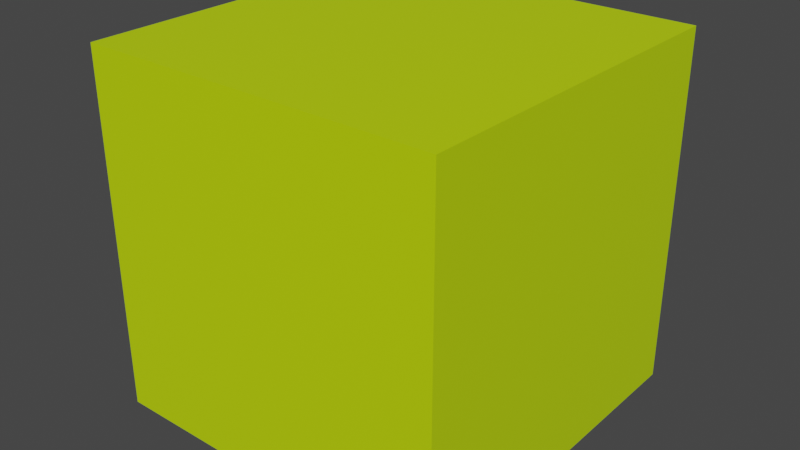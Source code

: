 # Source: Biomass.blend  (saved by Blender 2.93.21; exported with 4.5.12 LTS)
import bpy
from mathutils import Matrix  # noqa: F401  (used for matrix-valued properties, if any)

bpy.ops.wm.read_factory_settings(use_empty=True)
scene = bpy.context.scene
scene.name = 'Scene'

# ---- collections
col_collection = bpy.data.collections.new('Collection'); scene.collection.children.link(col_collection)

# ---- materials (node trees are filled in below, after node groups)
mat_biomass = bpy.data.materials.new('Biomass')
mat_biomass.use_transparent_shadow = False

# ---- material node trees
mat_biomass.use_nodes = True; mat_biomass.node_tree.nodes.clear()
_N = mat_biomass.node_tree.nodes; _L = mat_biomass.node_tree.links
n0 = _N.new('ShaderNodeBsdfPrincipled'); n0.name = 'Principled BSDF'; n0.location = (10, 300)
n0.distribution = 'GGX'
n0.subsurface_method = 'BURLEY'
n0.inputs[0].default_value = (0.5479, 0.8, 0.0, 1.0)
n0.inputs[3].default_value = 1.45
n0.inputs[27].default_value = (0.0, 0.0, 0.0, 1.0)
n0.inputs[28].default_value = 1.0
n1 = _N.new('ShaderNodeOutputMaterial'); n1.name = 'Material Output'; n1.location = (300, 300)
_L.new(n0.outputs[0], n1.inputs[0])
n1.is_active_output = True

# ---- world
world_world = bpy.data.worlds.new('World'); scene.world = world_world
world_world.use_nodes = True; world_world.node_tree.nodes.clear()
_N = world_world.node_tree.nodes; _L = world_world.node_tree.links
n0 = _N.new('ShaderNodeOutputWorld'); n0.name = 'World Output'; n0.location = (300, 300)
n1 = _N.new('ShaderNodeBackground'); n1.name = 'Background'; n1.location = (10, 300)
n1.inputs[0].default_value = (0.05088, 0.05088, 0.05088, 1.0)
_L.new(n1.outputs[0], n0.inputs[0])
n0.is_active_output = True
world_world.color = (0.05088, 0.05088, 0.05088)
world_world.use_sun_shadow = False
world_world.sun_shadow_jitter_overblur = 0.0

# ---- meshes
me_cube_016 = bpy.data.meshes.new('Cube.016')
me_cube_016.from_pydata([(-1.0, -1.0, -1.0), (-1.0, -1.0, 1.0), (-1.0, 1.0, -1.0), (-1.0, 1.0, 1.0), (1.0, -1.0, -1.0), (1.0, -1.0, 1.0), (1.0, 1.0, -1.0), (1.0, 1.0, 1.0)], [], [(0, 1, 3, 2), (2, 3, 7, 6), (6, 7, 5, 4), (4, 5, 1, 0), (2, 6, 4, 0), (7, 3, 1, 5)])
_uv = me_cube_016.uv_layers.new(name='UVMap')
_uv.uv.foreach_set('vector', [0.375, 0.0, 0.625, 0.0, 0.625, 0.25, 0.375, 0.25, 0.375, 0.25, 0.625, 0.25, 0.625, 0.5, 0.375, 0.5, 0.375, 0.5, 0.625, 0.5, 0.625, 0.75, 0.375, 0.75, 0.375, 0.75, 0.625, 0.75, 0.625, 1.0, 0.375, 1.0, 0.125, 0.5, 0.375, 0.5, 0.375, 0.75, 0.125, 0.75, 0.625, 0.5, 0.875, 0.5, 0.875, 0.75, 0.625, 0.75])
me_cube_016.materials.append(mat_biomass)
me_cube_016.use_remesh_fix_poles = True
me_cube_016.use_remesh_preserve_attributes = False
me_cube_016.update()

# ---- objects
ob_biomass = bpy.data.objects.new('biomass', me_cube_016)

# ---- transforms, parenting, visibility, modifiers, constraints
ob_biomass.location = (0.0, 0.0, 0.0)
ob_biomass.scale = (-0.15, -0.15, -0.15)

# ---- collection membership
col_collection.objects.link(ob_biomass)

# ---- scene / render settings (as saved in the file)
scene.frame_start = 1; scene.frame_end = 250; scene.frame_set(1)
scene.render.engine = 'BLENDER_EEVEE_NEXT'
scene.cycles.use_denoising = False
scene.cycles.samples = 128
scene.cycles.sampling_pattern = 'TABULATED_SOBOL'
scene.cycles.use_adaptive_sampling = False
scene.cycles.use_light_tree = False
scene.view_settings.view_transform = 'Filmic'
bpy.context.view_layer.update()

# ---- added for rendering (the .blend has no active camera and no usable light): camera, sun
cam_auto = bpy.data.cameras.new('AutoCamera')
cam_auto.lens = 50.0
cam_auto.sensor_width = 36.0
cam_auto.clip_end = 1000.0
ob_auto_camera = bpy.data.objects.new('AutoCamera', cam_auto)
scene.collection.objects.link(ob_auto_camera)
ob_auto_camera.location = (0.480761, -0.576913, 0.384609)
ob_auto_camera.rotation_euler = (1.09748, -7.21219e-08, 0.694738)
scene.camera = ob_auto_camera
light_auto_sun = bpy.data.lights.new('AutoSun', 'SUN')
light_auto_sun.energy = 3.0
light_auto_sun.angle = 0.0523599
ob_auto_sun = bpy.data.objects.new('AutoSun', light_auto_sun)
scene.collection.objects.link(ob_auto_sun)
ob_auto_sun.rotation_euler = (0.872665, 0.174533, 0.523599)
bpy.context.view_layer.update()
